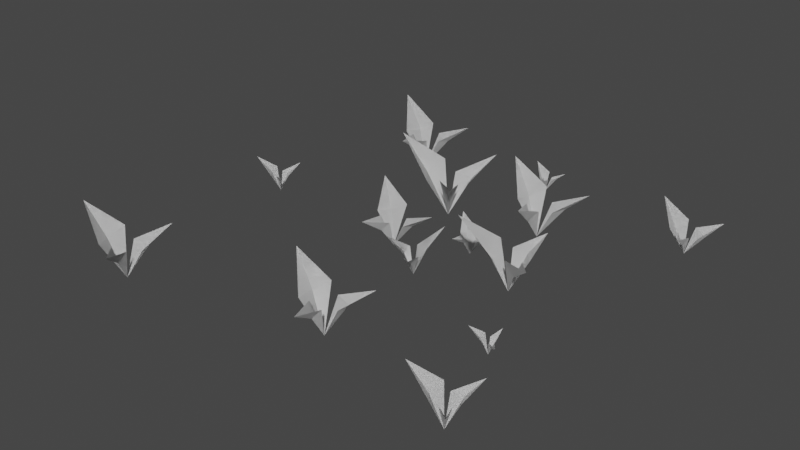 # Source: grasspatch.blend  (saved by Blender 3.4.6; exported with 4.5.12 LTS)
import bpy
from mathutils import Matrix  # noqa: F401  (used for matrix-valued properties, if any)

bpy.ops.wm.read_factory_settings(use_empty=True)
scene = bpy.context.scene
scene.name = 'Scene'

# ---- collections
col_collection = bpy.data.collections.new('Collection'); scene.collection.children.link(col_collection)

# ---- world
world_world = bpy.data.worlds.new('World'); scene.world = world_world
world_world.use_nodes = True; world_world.node_tree.nodes.clear()
_N = world_world.node_tree.nodes; _L = world_world.node_tree.links
n0 = _N.new('ShaderNodeOutputWorld'); n0.name = 'World Output'; n0.location = (300, 300)
n1 = _N.new('ShaderNodeBackground'); n1.name = 'Background'; n1.location = (10, 300)
n1.inputs[0].default_value = (0.05088, 0.05088, 0.05088, 1.0)
_L.new(n1.outputs[0], n0.inputs[0])
n0.is_active_output = True
world_world.color = (0.05088, 0.05088, 0.05088)
world_world.use_sun_shadow = False
world_world.sun_shadow_jitter_overblur = 0.0

# ---- meshes
me_plane_001 = bpy.data.meshes.new('Plane.001')
me_plane_001.from_pydata([(0.0, 0.0, 0.0), (-0.0632, -0.03671, 0.1827), (-0.2343, -0.01677, 0.2332), (-0.05625, 0.03041, 0.1967), (0.06542, -0.02105, 0.1725), (0.1089, -0.1983, 0.2235), (-0.02008, -0.08677, 0.1645), (-0.04507, 0.09959, 0.1823), (0.1174, 0.2076, 0.3403), (0.1075, 0.01217, 0.2335), (0.05934, -0.1002, 0.1482), (0.05865, 0.07061, 0.1771), (-0.094, 0.001576, 0.1315), (-0.3939, 0.2534, 0.0), (-0.3598, 0.1629, 0.2287), (-0.4424, -0.04838, 0.2924), (-0.4611, 0.1863, 0.2496), (-0.3355, 0.3306, 0.2081), (-0.1082, 0.3477, 0.2843), (-0.2862, 0.22, 0.1968), (-0.533, 0.2306, 0.2497), (-0.6361, 0.4382, 0.4339), (-0.3854, 0.3949, 0.2852), (-0.2642, 0.3108, 0.1754), (-0.4953, 0.3425, 0.233), (-0.4122, 0.1326, 0.1622), (0.1252, 0.5034, 0.0), (0.1585, 0.4351, 0.1481), (0.09412, 0.3242, 0.185), (0.08762, 0.4594, 0.1608), (0.1479, 0.5495, 0.1494), (0.2923, 0.5653, 0.1878), (0.1924, 0.4817, 0.1223), (0.04764, 0.4873, 0.1554), (-0.02106, 0.6093, 0.2638), (0.134, 0.5859, 0.164), (0.22, 0.5446, 0.1276), (0.06484, 0.5521, 0.1387), (0.1138, 0.4386, 0.1125), (-0.3921, 0.9148, 0.0), (-0.2631, 0.8668, 0.3191), (-0.1292, 0.5865, 0.4056), (-0.3725, 0.772, 0.3507), (-0.4324, 1.054, 0.3088), (-0.2347, 1.326, 0.4195), (-0.2684, 0.9943, 0.2726), (-0.4766, 0.7441, 0.3309), (-0.7987, 0.8507, 0.6079), (-0.521, 1.032, 0.4045), (-0.3126, 1.113, 0.273), (-0.5852, 0.8933, 0.3178), (-0.2929, 0.7774, 0.2463), (0.6584, 0.2327, 0.0), (0.7737, 0.2119, 0.2816), (0.9492, -0.007331, 0.3589), (0.7019, 0.11, 0.3109), (0.6022, 0.3498, 0.2793), (0.734, 0.5842, 0.3424), (0.7639, 0.3165, 0.2333), (0.6047, 0.09868, 0.2963), (0.3113, 0.09916, 0.5337), (0.5214, 0.3169, 0.3418), (0.6831, 0.4163, 0.2302), (0.5058, 0.1842, 0.2745), (0.7646, 0.1288, 0.1946), (0.3546, 1.047, 0.0), (0.4246, 0.9432, 0.2735), (0.4084, 0.6885, 0.3698), (0.3156, 0.9394, 0.3069), (0.3981, 1.167, 0.2562), (0.6623, 1.259, 0.3598), (0.4728, 1.052, 0.2359), (0.2131, 0.9758, 0.2986), (0.0244, 1.202, 0.5215), (0.3154, 1.21, 0.35), (0.5108, 1.167, 0.2307), (0.2175, 1.122, 0.2708), (0.3685, 0.89, 0.1929), (-1.129, 1.559, 0.0), (-1.052, 1.469, 0.2727), (-1.085, 1.187, 0.3498), (-1.184, 1.449, 0.307), (-1.093, 1.693, 0.2608), (-0.8442, 1.778, 0.3477), (-1.008, 1.565, 0.2441), (-1.279, 1.477, 0.2944), (-1.463, 1.712, 0.5203), (-1.168, 1.702, 0.3306), (-0.9805, 1.668, 0.2249), (-1.256, 1.634, 0.274), (-1.113, 1.414, 0.1994), (-1.528, -1.336, 0.0), (-1.426, -1.385, 0.2647), (-1.316, -1.632, 0.3495), (-1.512, -1.447, 0.2933), (-1.546, -1.23, 0.2622), (-1.39, -0.9996, 0.3494), (-1.412, -1.264, 0.2305), (-1.612, -1.476, 0.2923), (-1.886, -1.372, 0.5131), (-1.645, -1.221, 0.3367), (-1.464, -1.165, 0.2194), (-1.686, -1.35, 0.2677), (-1.439, -1.459, 0.1994), (1.322, -1.349, 0.07237), (1.393, -1.371, 0.2699), (1.478, -1.544, 0.3344), (1.333, -1.415, 0.2747), (1.294, -1.259, 0.2712), (1.427, -1.102, 0.3337), (1.394, -1.291, 0.2434), (1.274, -1.428, 0.283), (1.059, -1.373, 0.444), (1.237, -1.247, 0.3135), (1.365, -1.221, 0.2482), (1.208, -1.349, 0.2708), (1.382, -1.418, 0.2167), (0.06608, -0.9943, 0.0), (0.135, -1.082, 0.2634), (0.1508, -1.34, 0.3385), (0.04235, -1.095, 0.3033), (0.08809, -0.8771, 0.262), (0.3198, -0.7668, 0.3325), (0.188, -0.9908, 0.2341), (-0.05993, -1.09, 0.2837), (-0.2647, -0.8857, 0.5033), (0.009174, -0.8514, 0.33), (0.1848, -0.882, 0.2259), (-0.07659, -0.9446, 0.2664), (0.09121, -1.129, 0.2016), (1.34, 1.513, 0.0), (1.395, 1.445, 0.1767), (1.396, 1.249, 0.2361), (1.31, 1.432, 0.2031), (1.367, 1.604, 0.1884), (1.543, 1.694, 0.2429), (1.435, 1.522, 0.1566), (1.236, 1.45, 0.2004), (1.093, 1.605, 0.3632), (1.296, 1.623, 0.2265), (1.456, 1.592, 0.1455), (1.221, 1.557, 0.1784), (1.366, 1.415, 0.1151), (0.02835, 1.656, 0.06561), (0.07073, 1.625, 0.1812), (0.07229, 1.517, 0.2126), (0.02758, 1.619, 0.1946), (0.0521, 1.709, 0.1734), (0.1464, 1.756, 0.2109), (0.07662, 1.658, 0.165), (-0.01413, 1.629, 0.1818), (-0.09228, 1.706, 0.2766), (0.01916, 1.719, 0.2065), (0.09517, 1.705, 0.1654), (-0.03708, 1.683, 0.1825), (0.05284, 1.588, 0.1536), (-1.731, 0.3915, 0.0), (-1.678, 0.366, 0.1434), (-1.575, 0.2581, 0.1984), (-1.706, 0.3244, 0.149), (-1.768, 0.4563, 0.1385), (-1.69, 0.5919, 0.1888), (-1.684, 0.4376, 0.1227), (-1.755, 0.3078, 0.1559), (-1.913, 0.317, 0.2733), (-1.804, 0.4336, 0.1769), (-1.73, 0.4812, 0.1258), (-1.81, 0.3725, 0.151), (-1.668, 0.338, 0.1046), (1.012, -0.4941, 0.0), (1.057, -0.4975, 0.107), (1.117, -0.5759, 0.1253), (1.036, -0.5325, 0.1206), (0.9893, -0.4461, 0.1025), (1.017, -0.3482, 0.1286), (1.037, -0.4684, 0.07518), (1.01, -0.5527, 0.1091), (0.8899, -0.5479, 0.1948), (0.9611, -0.4628, 0.13), (1.026, -0.4188, 0.09559), (0.9562, -0.5101, 0.114), (1.051, -0.5246, 0.07405)], [], [(12, 1, 2), (3, 12, 2), (10, 5, 4), (6, 5, 10), (11, 8, 7), (9, 8, 11), (12, 0, 1), (3, 0, 12), (10, 4, 0), (6, 10, 0), (11, 7, 0), (9, 11, 0), (25, 14, 15), (16, 25, 15), (23, 17, 18), (19, 23, 18), (24, 20, 21), (22, 24, 21), (25, 13, 14), (16, 13, 25), (23, 13, 17), (19, 13, 23), (24, 13, 20), (22, 13, 24), (38, 28, 27), (29, 28, 38), (36, 30, 31), (32, 36, 31), (37, 33, 34), (35, 37, 34), (38, 27, 26), (29, 38, 26), (36, 26, 30), (32, 26, 36), (37, 26, 33), (35, 26, 37), (51, 41, 40), (42, 41, 51), (49, 43, 44), (45, 49, 44), (50, 46, 47), (48, 50, 47), (51, 40, 39), (42, 51, 39), (49, 39, 43), (45, 39, 49), (50, 39, 46), (48, 39, 50), (64, 53, 54), (55, 64, 54), (62, 56, 57), (58, 62, 57), (63, 60, 59), (61, 60, 63), (64, 52, 53), (55, 52, 64), (62, 52, 56), (58, 52, 62), (63, 59, 52), (61, 63, 52), (77, 67, 66), (68, 67, 77), (75, 69, 70), (71, 75, 70), (76, 72, 73), (74, 76, 73), (77, 66, 65), (68, 77, 65), (75, 65, 69), (71, 65, 75), (76, 65, 72), (74, 65, 76), (90, 79, 80), (81, 90, 80), (88, 82, 83), (84, 88, 83), (89, 85, 86), (87, 89, 86), (90, 78, 79), (81, 78, 90), (88, 78, 82), (84, 78, 88), (89, 78, 85), (87, 78, 89), (103, 92, 93), (94, 103, 93), (101, 95, 96), (97, 101, 96), (102, 98, 99), (100, 102, 99), (103, 91, 92), (94, 91, 103), (101, 91, 95), (97, 91, 101), (102, 91, 98), (100, 91, 102), (116, 105, 106), (107, 116, 106), (114, 108, 109), (110, 114, 109), (115, 112, 111), (113, 112, 115), (116, 104, 105), (107, 104, 116), (114, 104, 108), (110, 104, 114), (115, 111, 104), (113, 115, 104), (129, 118, 119), (120, 129, 119), (127, 121, 122), (123, 127, 122), (128, 124, 125), (126, 128, 125), (129, 117, 118), (120, 117, 129), (127, 117, 121), (123, 117, 127), (128, 117, 124), (126, 117, 128), (142, 131, 132), (133, 142, 132), (140, 134, 135), (136, 140, 135), (141, 137, 138), (139, 141, 138), (142, 130, 131), (133, 130, 142), (140, 130, 134), (136, 130, 140), (141, 130, 137), (139, 130, 141), (155, 145, 144), (146, 145, 155), (153, 147, 148), (149, 153, 148), (154, 150, 151), (152, 154, 151), (155, 144, 143), (146, 155, 143), (153, 143, 147), (149, 143, 153), (154, 143, 150), (152, 143, 154), (168, 158, 157), (159, 158, 168), (166, 160, 161), (162, 166, 161), (167, 163, 164), (165, 167, 164), (168, 157, 156), (159, 168, 156), (166, 156, 160), (162, 156, 166), (167, 156, 163), (165, 156, 167), (181, 170, 171), (172, 181, 171), (179, 173, 174), (175, 179, 174), (180, 177, 176), (178, 177, 180), (181, 169, 170), (172, 169, 181), (179, 169, 173), (175, 169, 179), (180, 176, 169), (178, 180, 169)])
_uv = me_plane_001.uv_layers.new(name='UVMap')
_uv.uv.foreach_set('vector', [0.0, 0.0, 0.0, 0.0, 0.0, 0.0, 0.0, 0.0, 0.0, 0.0, 0.0, 0.0, 0.0, 0.0, 0.0, 0.0, 0.0, 0.0, 0.0, 0.0, 0.0, 0.0, 0.0, 0.0, 0.0, 0.0, 0.0, 0.0, 0.0, 0.0, 0.0, 0.0, 0.0, 0.0, 0.0, 0.0, 0.0, 0.0, 0.0, 0.0, 0.0, 0.0, 0.0, 0.0, 0.0, 0.0, 0.0, 0.0, 0.0, 0.0, 0.0, 0.0, 0.0, 0.0, 0.0, 0.0, 0.0, 0.0, 0.0, 0.0, 0.0, 0.0, 0.0, 0.0, 0.0, 0.0, 0.0, 0.0, 0.0, 0.0, 0.0, 0.0, 0.0, 0.0, 0.0, 0.0, 0.0, 0.0, 0.0, 0.0, 0.0, 0.0, 0.0, 0.0, 0.0, 0.0, 0.0, 0.0, 0.0, 0.0, 0.0, 0.0, 0.0, 0.0, 0.0, 0.0, 0.0, 0.0, 0.0, 0.0, 0.0, 0.0, 0.0, 0.0, 0.0, 0.0, 0.0, 0.0, 0.0, 0.0, 0.0, 0.0, 0.0, 0.0, 0.0, 0.0, 0.0, 0.0, 0.0, 0.0, 0.0, 0.0, 0.0, 0.0, 0.0, 0.0, 0.0, 0.0, 0.0, 0.0, 0.0, 0.0, 0.0, 0.0, 0.0, 0.0, 0.0, 0.0, 0.0, 0.0, 0.0, 0.0, 0.0, 0.0, 0.0, 0.0, 0.0, 0.0, 0.0, 0.0, 0.0, 0.0, 0.0, 0.0, 0.0, 0.0, 0.0, 0.0, 0.0, 0.0, 0.0, 0.0, 0.0, 0.0, 0.0, 0.0, 0.0, 0.0, 0.0, 0.0, 0.0, 0.0, 0.0, 0.0, 0.0, 0.0, 0.0, 0.0, 0.0, 0.0, 0.0, 0.0, 0.0, 0.0, 0.0, 0.0, 0.0, 0.0, 0.0, 0.0, 0.0, 0.0, 0.0, 0.0, 0.0, 0.0, 0.0, 0.0, 0.0, 0.0, 0.0, 0.0, 0.0, 0.0, 0.0, 0.0, 0.0, 0.0, 0.0, 0.0, 0.0, 0.0, 0.0, 0.0, 0.0, 0.0, 0.0, 0.0, 0.0, 0.0, 0.0, 0.0, 0.0, 0.0, 0.0, 0.0, 0.0, 0.0, 0.0, 0.0, 0.0, 0.0, 0.0, 0.0, 0.0, 0.0, 0.0, 0.0, 0.0, 0.0, 0.0, 0.0, 0.0, 0.0, 0.0, 0.0, 0.0, 0.0, 0.0, 0.0, 0.0, 0.0, 0.0, 0.0, 0.0, 0.0, 0.0, 0.0, 0.0, 0.0, 0.0, 0.0, 0.0, 0.0, 0.0, 0.0, 0.0, 0.0, 0.0, 0.0, 0.0, 0.0, 0.0, 0.0, 0.0, 0.0, 0.0, 0.0, 0.0, 0.0, 0.0, 0.0, 0.0, 0.0, 0.0, 0.0, 0.0, 0.0, 0.0, 0.0, 0.0, 0.0, 0.0, 0.0, 0.0, 0.0, 0.0, 0.0, 0.0, 0.0, 0.0, 0.0, 0.0, 0.0, 0.0, 0.0, 0.0, 0.0, 0.0, 0.0, 0.0, 0.0, 0.0, 0.0, 0.0, 0.0, 0.0, 0.0, 0.0, 0.0, 0.0, 0.0, 0.0, 0.0, 0.0, 0.0, 0.0, 0.0, 0.0, 0.0, 0.0, 0.0, 0.0, 0.0, 0.0, 0.0, 0.0, 0.0, 0.0, 0.0, 0.0, 0.0, 0.0, 0.0, 0.0, 0.0, 0.0, 0.0, 0.0, 0.0, 0.0, 0.0, 0.0, 0.0, 0.0, 0.0, 0.0, 0.0, 0.0, 0.0, 0.0, 0.0, 0.0, 0.0, 0.0, 0.0, 0.0, 0.0, 0.0, 0.0, 0.0, 0.0, 0.0, 0.0, 0.0, 0.0, 0.0, 0.0, 0.0, 0.0, 0.0, 0.0, 0.0, 0.0, 0.0, 0.0, 0.0, 0.0, 0.0, 0.0, 0.0, 0.0, 0.0, 0.0, 0.0, 0.0, 0.0, 0.0, 0.0, 0.0, 0.0, 0.0, 0.0, 0.0, 0.0, 0.0, 0.0, 0.0, 0.0, 0.0, 0.0, 0.0, 0.0, 0.0, 0.0, 0.0, 0.0, 0.0, 0.0, 0.0, 0.0, 0.0, 0.0, 0.0, 0.0, 0.0, 0.0, 0.0, 0.0, 0.0, 0.0, 0.0, 0.0, 0.0, 0.0, 0.0, 0.0, 0.0, 0.0, 0.0, 0.0, 0.0, 0.0, 0.0, 0.0, 0.0, 0.0, 0.0, 0.0, 0.0, 0.0, 0.0, 0.0, 0.0, 0.0, 0.0, 0.0, 0.0, 0.0, 0.0, 0.0, 0.0, 0.0, 0.0, 0.0, 0.0, 0.0, 0.0, 0.0, 0.0, 0.0, 0.0, 0.0, 0.0, 0.0, 0.0, 0.0, 0.0, 0.0, 0.0, 0.0, 0.0, 0.0, 0.0, 0.0, 0.0, 0.0, 0.0, 0.0, 0.0, 0.0, 0.0, 0.0, 0.0, 0.0, 0.0, 0.0, 0.0, 0.0, 0.0, 0.0, 0.0, 0.0, 0.0, 0.0, 0.0, 0.0, 0.0, 0.0, 0.0, 0.0, 0.0, 0.0, 0.0, 0.0, 0.0, 0.0, 0.0, 0.0, 0.0, 0.0, 0.0, 0.0, 0.0, 0.0, 0.0, 0.0, 0.0, 0.0, 0.0, 0.0, 0.0, 0.0, 0.0, 0.0, 0.0, 0.0, 0.0, 0.0, 0.0, 0.0, 0.0, 0.0, 0.0, 0.0, 0.0, 0.0, 0.0, 0.0, 0.0, 0.0, 0.0, 0.0, 0.0, 0.0, 0.0, 0.0, 0.0, 0.0, 0.0, 0.0, 0.0, 0.0, 0.0, 0.0, 0.0, 0.0, 0.0, 0.0, 0.0, 0.0, 0.0, 0.0, 0.0, 0.0, 0.0, 0.0, 0.0, 0.0, 0.0, 0.0, 0.0, 0.0, 0.0, 0.0, 0.0, 0.0, 0.0, 0.0, 0.0, 0.0, 0.0, 0.0, 0.0, 0.0, 0.0, 0.0, 0.0, 0.0, 0.0, 0.0, 0.0, 0.0, 0.0, 0.0, 0.0, 0.0, 0.0, 0.0, 0.0, 0.0, 0.0, 0.0, 0.0, 0.0, 0.0, 0.0, 0.0, 0.0, 0.0, 0.0, 0.0, 0.0, 0.0, 0.0, 0.0, 0.0, 0.0, 0.0, 0.0, 0.0, 0.0, 0.0, 0.0, 0.0, 0.0, 0.0, 0.0, 0.0, 0.0, 0.0, 0.0, 0.0, 0.0, 0.0, 0.0, 0.0, 0.0, 0.0, 0.0, 0.0, 0.0, 0.0, 0.0, 0.0, 0.0, 0.0, 0.0, 0.0, 0.0, 0.0, 0.0, 0.0, 0.0, 0.0, 0.0, 0.0, 0.0, 0.0, 0.0, 0.0, 0.0, 0.0, 0.0, 0.0, 0.0, 0.0, 0.0, 0.0, 0.0, 0.0, 0.0, 0.0, 0.0, 0.0, 0.0, 0.0, 0.0, 0.0, 0.0, 0.0, 0.0, 0.0, 0.0, 0.0, 0.0, 0.0, 0.0, 0.0, 0.0, 0.0, 0.0, 0.0, 0.0, 0.0, 0.0, 0.0, 0.0, 0.0, 0.0, 0.0, 0.0, 0.0, 0.0, 0.0, 0.0, 0.0, 0.0, 0.0, 0.0, 0.0, 0.0, 0.0, 0.0, 0.0, 0.0, 0.0, 0.0, 0.0, 0.0, 0.0, 0.0, 0.0, 0.0, 0.0, 0.0, 0.0, 0.0, 0.0, 0.0, 0.0, 0.0, 0.0, 0.0, 0.0, 0.0, 0.0, 0.0, 0.0, 0.0, 0.0, 0.0, 0.0, 0.0, 0.0, 0.0, 0.0, 0.0, 0.0, 0.0, 0.0, 0.0, 0.0, 0.0, 0.0, 0.0, 0.0, 0.0, 0.0, 0.0, 0.0, 0.0, 0.0, 0.0, 0.0, 0.0, 0.0, 0.0, 0.0, 0.0, 0.0, 0.0, 0.0, 0.0, 0.0, 0.0, 0.0, 0.0, 0.0, 0.0, 0.0, 0.0, 0.0, 0.0, 0.0, 0.0, 0.0, 0.0, 0.0, 0.0, 0.0, 0.0, 0.0, 0.0, 0.0, 0.0, 0.0, 0.0, 0.0, 0.0, 0.0, 0.0, 0.0, 0.0, 0.0, 0.0, 0.0, 0.0, 0.0, 0.0, 0.0, 0.0, 0.0, 0.0, 0.0, 0.0, 0.0, 0.0, 0.0, 0.0, 0.0, 0.0, 0.0, 0.0, 0.0, 0.0, 0.0, 0.0, 0.0, 0.0, 0.0, 0.0, 0.0, 0.0, 0.0, 0.0, 0.0, 0.0, 0.0, 0.0, 0.0, 0.0, 0.0, 0.0, 0.0, 0.0, 0.0, 0.0, 0.0, 0.0, 0.0, 0.0, 0.0, 0.0, 0.0, 0.0, 0.0, 0.0, 0.0, 0.0, 0.0, 0.0, 0.0, 0.0, 0.0, 0.0, 0.0, 0.0, 0.0, 0.0, 0.0, 0.0, 0.0, 0.0, 0.0, 0.0, 0.0, 0.0, 0.0, 0.0, 0.0, 0.0, 0.0, 0.0, 0.0, 0.0, 0.0, 0.0, 0.0, 0.0, 0.0, 0.0, 0.0, 0.0, 0.0, 0.0, 0.0, 0.0, 0.0, 0.0, 0.0, 0.0, 0.0, 0.0, 0.0, 0.0, 0.0, 0.0, 0.0, 0.0, 0.0, 0.0, 0.0, 0.0, 0.0, 0.0, 0.0, 0.0, 0.0, 0.0, 0.0, 0.0, 0.0, 0.0, 0.0, 0.0, 0.0, 0.0, 0.0, 0.0, 0.0, 0.0, 0.0, 0.0, 0.0, 0.0, 0.0, 0.0, 0.0, 0.0, 0.0, 0.0, 0.0, 0.0, 0.0, 0.0, 0.0, 0.0, 0.0, 0.0, 0.0, 0.0, 0.0, 0.0, 0.0, 0.0, 0.0, 0.0, 0.0, 0.0, 0.0, 0.0, 0.0, 0.0, 0.0, 0.0, 0.0, 0.0, 0.0, 0.0, 0.0, 0.0, 0.0, 0.0, 0.0, 0.0, 0.0, 0.0, 0.0, 0.0, 0.0, 0.0, 0.0, 0.0, 0.0, 0.0, 0.0, 0.0, 0.0, 0.0, 0.0, 0.0, 0.0, 0.0, 0.0, 0.0, 0.0, 0.0])
me_plane_001.update()
me_plane_002 = bpy.data.meshes.new('Plane.002')
me_plane_002.from_pydata([(0.0, 0.0, 0.0), (-0.0632, -0.03671, 0.1827), (-0.2343, -0.01677, 0.2332), (-0.05625, 0.03041, 0.1967), (0.06542, -0.02105, 0.1725), (0.1089, -0.1983, 0.2235), (-0.02008, -0.08677, 0.1645), (-0.04507, 0.09959, 0.1823), (0.1174, 0.2076, 0.3403), (0.1075, 0.01217, 0.2335), (0.05934, -0.1002, 0.1482), (0.05865, 0.07061, 0.1771), (-0.094, 0.001576, 0.1315), (-0.3939, 0.2534, 0.0), (-0.3598, 0.1629, 0.2287), (-0.4424, -0.04838, 0.2924), (-0.4611, 0.1863, 0.2496), (-0.3355, 0.3306, 0.2081), (-0.1082, 0.3477, 0.2843), (-0.2862, 0.22, 0.1968), (-0.533, 0.2306, 0.2497), (-0.6361, 0.4382, 0.4339), (-0.3854, 0.3949, 0.2852), (-0.2642, 0.3108, 0.1754), (-0.4953, 0.3425, 0.233), (-0.4122, 0.1326, 0.1622), (0.1252, 0.5034, 0.0), (0.1585, 0.4351, 0.1481), (0.09412, 0.3242, 0.185), (0.08762, 0.4594, 0.1608), (0.1479, 0.5495, 0.1494), (0.2923, 0.5653, 0.1878), (0.1924, 0.4817, 0.1223), (0.04764, 0.4873, 0.1554), (-0.02106, 0.6093, 0.2638), (0.134, 0.5859, 0.164), (0.22, 0.5446, 0.1276), (0.06484, 0.5521, 0.1387), (0.1138, 0.4386, 0.1125), (-0.3921, 0.9148, 0.0), (-0.2631, 0.8668, 0.3191), (-0.1292, 0.5865, 0.4056), (-0.3725, 0.772, 0.3507), (-0.4324, 1.054, 0.3088), (-0.2347, 1.326, 0.4195), (-0.2684, 0.9943, 0.2726), (-0.4766, 0.7441, 0.3309), (-0.7987, 0.8507, 0.6079), (-0.521, 1.032, 0.4045), (-0.3126, 1.113, 0.273), (-0.5852, 0.8933, 0.3178), (-0.2929, 0.7774, 0.2463), (0.6584, 0.2327, 0.0), (0.7737, 0.2119, 0.2816), (0.9492, -0.007331, 0.3589), (0.7019, 0.11, 0.3109), (0.6022, 0.3498, 0.2793), (0.734, 0.5842, 0.3424), (0.7639, 0.3165, 0.2333), (0.6047, 0.09868, 0.2963), (0.3113, 0.09916, 0.5337), (0.5214, 0.3169, 0.3418), (0.6831, 0.4163, 0.2302), (0.5058, 0.1842, 0.2745), (0.7646, 0.1288, 0.1946), (0.3546, 1.047, 0.0), (0.4246, 0.9432, 0.2735), (0.4084, 0.6885, 0.3698), (0.3156, 0.9394, 0.3069), (0.3981, 1.167, 0.2562), (0.6623, 1.259, 0.3598), (0.4728, 1.052, 0.2359), (0.2131, 0.9758, 0.2986), (0.0244, 1.202, 0.5215), (0.3154, 1.21, 0.35), (0.5108, 1.167, 0.2307), (0.2175, 1.122, 0.2708), (0.3685, 0.89, 0.1929), (-1.129, 1.559, 0.0), (-1.052, 1.469, 0.2727), (-1.085, 1.187, 0.3498), (-1.184, 1.449, 0.307), (-1.093, 1.693, 0.2608), (-0.8442, 1.778, 0.3477), (-1.008, 1.565, 0.2441), (-1.279, 1.477, 0.2944), (-1.463, 1.712, 0.5203), (-1.168, 1.702, 0.3306), (-0.9805, 1.668, 0.2249), (-1.256, 1.634, 0.274), (-1.113, 1.414, 0.1994), (-1.528, -1.336, 0.0), (-1.426, -1.385, 0.2647), (-1.316, -1.632, 0.3495), (-1.512, -1.447, 0.2933), (-1.546, -1.23, 0.2622), (-1.39, -0.9996, 0.3494), (-1.412, -1.264, 0.2305), (-1.612, -1.476, 0.2923), (-1.886, -1.372, 0.5131), (-1.645, -1.221, 0.3367), (-1.464, -1.165, 0.2194), (-1.686, -1.35, 0.2677), (-1.439, -1.459, 0.1994), (1.322, -1.349, 0.07237), (1.393, -1.371, 0.2699), (1.478, -1.544, 0.3344), (1.333, -1.415, 0.2747), (1.294, -1.259, 0.2712), (1.427, -1.102, 0.3337), (1.394, -1.291, 0.2434), (1.274, -1.428, 0.283), (1.059, -1.373, 0.444), (1.237, -1.247, 0.3135), (1.365, -1.221, 0.2482), (1.208, -1.349, 0.2708), (1.382, -1.418, 0.2167), (0.06608, -0.9943, 0.0), (0.135, -1.082, 0.2634), (0.1508, -1.34, 0.3385), (0.04235, -1.095, 0.3033), (0.08809, -0.8771, 0.262), (0.3198, -0.7668, 0.3325), (0.188, -0.9908, 0.2341), (-0.05993, -1.09, 0.2837), (-0.2647, -0.8857, 0.5033), (0.009174, -0.8514, 0.33), (0.1848, -0.882, 0.2259), (-0.07659, -0.9446, 0.2664), (0.09121, -1.129, 0.2016), (1.34, 1.513, 0.0), (1.395, 1.445, 0.1767), (1.396, 1.249, 0.2361), (1.31, 1.432, 0.2031), (1.367, 1.604, 0.1884), (1.543, 1.694, 0.2429), (1.435, 1.522, 0.1566), (1.236, 1.45, 0.2004), (1.093, 1.605, 0.3632), (1.296, 1.623, 0.2265), (1.456, 1.592, 0.1455), (1.221, 1.557, 0.1784), (1.366, 1.415, 0.1151), (0.02835, 1.656, 0.06561), (0.07073, 1.625, 0.1812), (0.07229, 1.517, 0.2126), (0.02758, 1.619, 0.1946), (0.0521, 1.709, 0.1734), (0.1464, 1.756, 0.2109), (0.07662, 1.658, 0.165), (-0.01413, 1.629, 0.1818), (-0.09228, 1.706, 0.2766), (0.01916, 1.719, 0.2065), (0.09517, 1.705, 0.1654), (-0.03708, 1.683, 0.1825), (0.05284, 1.588, 0.1536), (-1.731, 0.3915, 0.0), (-1.678, 0.366, 0.1434), (-1.575, 0.2581, 0.1984), (-1.706, 0.3244, 0.149), (-1.768, 0.4563, 0.1385), (-1.69, 0.5919, 0.1888), (-1.684, 0.4376, 0.1227), (-1.755, 0.3078, 0.1559), (-1.913, 0.317, 0.2733), (-1.804, 0.4336, 0.1769), (-1.73, 0.4812, 0.1258), (-1.81, 0.3725, 0.151), (-1.668, 0.338, 0.1046), (1.012, -0.4941, 0.0), (1.057, -0.4975, 0.107), (1.117, -0.5759, 0.1253), (1.036, -0.5325, 0.1206), (0.9893, -0.4461, 0.1025), (1.017, -0.3482, 0.1286), (1.037, -0.4684, 0.07518), (1.01, -0.5527, 0.1091), (0.8899, -0.5479, 0.1948), (0.9611, -0.4628, 0.13), (1.026, -0.4188, 0.09559), (0.9562, -0.5101, 0.114), (1.051, -0.5246, 0.07405)], [], [(12, 2, 1), (3, 2, 12), (10, 4, 5), (6, 10, 5), (11, 7, 8), (9, 11, 8), (12, 1, 0), (3, 12, 0), (10, 0, 4), (6, 0, 10), (11, 0, 7), (9, 0, 11), (25, 15, 14), (16, 15, 25), (23, 18, 17), (19, 18, 23), (24, 21, 20), (22, 21, 24), (25, 14, 13), (16, 25, 13), (23, 17, 13), (19, 23, 13), (24, 20, 13), (22, 24, 13), (38, 27, 28), (29, 38, 28), (36, 31, 30), (32, 31, 36), (37, 34, 33), (35, 34, 37), (38, 26, 27), (29, 26, 38), (36, 30, 26), (32, 36, 26), (37, 33, 26), (35, 37, 26), (51, 40, 41), (42, 51, 41), (49, 44, 43), (45, 44, 49), (50, 47, 46), (48, 47, 50), (51, 39, 40), (42, 39, 51), (49, 43, 39), (45, 49, 39), (50, 46, 39), (48, 50, 39), (64, 54, 53), (55, 54, 64), (62, 57, 56), (58, 57, 62), (63, 59, 60), (61, 63, 60), (64, 53, 52), (55, 64, 52), (62, 56, 52), (58, 62, 52), (63, 52, 59), (61, 52, 63), (77, 66, 67), (68, 77, 67), (75, 70, 69), (71, 70, 75), (76, 73, 72), (74, 73, 76), (77, 65, 66), (68, 65, 77), (75, 69, 65), (71, 75, 65), (76, 72, 65), (74, 76, 65), (90, 80, 79), (81, 80, 90), (88, 83, 82), (84, 83, 88), (89, 86, 85), (87, 86, 89), (90, 79, 78), (81, 90, 78), (88, 82, 78), (84, 88, 78), (89, 85, 78), (87, 89, 78), (103, 93, 92), (94, 93, 103), (101, 96, 95), (97, 96, 101), (102, 99, 98), (100, 99, 102), (103, 92, 91), (94, 103, 91), (101, 95, 91), (97, 101, 91), (102, 98, 91), (100, 102, 91), (116, 106, 105), (107, 106, 116), (114, 109, 108), (110, 109, 114), (115, 111, 112), (113, 115, 112), (116, 105, 104), (107, 116, 104), (114, 108, 104), (110, 114, 104), (115, 104, 111), (113, 104, 115), (129, 119, 118), (120, 119, 129), (127, 122, 121), (123, 122, 127), (128, 125, 124), (126, 125, 128), (129, 118, 117), (120, 129, 117), (127, 121, 117), (123, 127, 117), (128, 124, 117), (126, 128, 117), (142, 132, 131), (133, 132, 142), (140, 135, 134), (136, 135, 140), (141, 138, 137), (139, 138, 141), (142, 131, 130), (133, 142, 130), (140, 134, 130), (136, 140, 130), (141, 137, 130), (139, 141, 130), (155, 144, 145), (146, 155, 145), (153, 148, 147), (149, 148, 153), (154, 151, 150), (152, 151, 154), (155, 143, 144), (146, 143, 155), (153, 147, 143), (149, 153, 143), (154, 150, 143), (152, 154, 143), (168, 157, 158), (159, 168, 158), (166, 161, 160), (162, 161, 166), (167, 164, 163), (165, 164, 167), (168, 156, 157), (159, 156, 168), (166, 160, 156), (162, 166, 156), (167, 163, 156), (165, 167, 156), (181, 171, 170), (172, 171, 181), (179, 174, 173), (175, 174, 179), (180, 176, 177), (178, 180, 177), (181, 170, 169), (172, 181, 169), (179, 173, 169), (175, 179, 169), (180, 169, 176), (178, 169, 180)])
_uv = me_plane_002.uv_layers.new(name='UVMap')
_uv.uv.foreach_set('vector', [0.0, 0.0, 0.0, 0.0, 0.0, 0.0, 0.0, 0.0, 0.0, 0.0, 0.0, 0.0, 0.0, 0.0, 0.0, 0.0, 0.0, 0.0, 0.0, 0.0, 0.0, 0.0, 0.0, 0.0, 0.0, 0.0, 0.0, 0.0, 0.0, 0.0, 0.0, 0.0, 0.0, 0.0, 0.0, 0.0, 0.0, 0.0, 0.0, 0.0, 0.0, 0.0, 0.0, 0.0, 0.0, 0.0, 0.0, 0.0, 0.0, 0.0, 0.0, 0.0, 0.0, 0.0, 0.0, 0.0, 0.0, 0.0, 0.0, 0.0, 0.0, 0.0, 0.0, 0.0, 0.0, 0.0, 0.0, 0.0, 0.0, 0.0, 0.0, 0.0, 0.0, 0.0, 0.0, 0.0, 0.0, 0.0, 0.0, 0.0, 0.0, 0.0, 0.0, 0.0, 0.0, 0.0, 0.0, 0.0, 0.0, 0.0, 0.0, 0.0, 0.0, 0.0, 0.0, 0.0, 0.0, 0.0, 0.0, 0.0, 0.0, 0.0, 0.0, 0.0, 0.0, 0.0, 0.0, 0.0, 0.0, 0.0, 0.0, 0.0, 0.0, 0.0, 0.0, 0.0, 0.0, 0.0, 0.0, 0.0, 0.0, 0.0, 0.0, 0.0, 0.0, 0.0, 0.0, 0.0, 0.0, 0.0, 0.0, 0.0, 0.0, 0.0, 0.0, 0.0, 0.0, 0.0, 0.0, 0.0, 0.0, 0.0, 0.0, 0.0, 0.0, 0.0, 0.0, 0.0, 0.0, 0.0, 0.0, 0.0, 0.0, 0.0, 0.0, 0.0, 0.0, 0.0, 0.0, 0.0, 0.0, 0.0, 0.0, 0.0, 0.0, 0.0, 0.0, 0.0, 0.0, 0.0, 0.0, 0.0, 0.0, 0.0, 0.0, 0.0, 0.0, 0.0, 0.0, 0.0, 0.0, 0.0, 0.0, 0.0, 0.0, 0.0, 0.0, 0.0, 0.0, 0.0, 0.0, 0.0, 0.0, 0.0, 0.0, 0.0, 0.0, 0.0, 0.0, 0.0, 0.0, 0.0, 0.0, 0.0, 0.0, 0.0, 0.0, 0.0, 0.0, 0.0, 0.0, 0.0, 0.0, 0.0, 0.0, 0.0, 0.0, 0.0, 0.0, 0.0, 0.0, 0.0, 0.0, 0.0, 0.0, 0.0, 0.0, 0.0, 0.0, 0.0, 0.0, 0.0, 0.0, 0.0, 0.0, 0.0, 0.0, 0.0, 0.0, 0.0, 0.0, 0.0, 0.0, 0.0, 0.0, 0.0, 0.0, 0.0, 0.0, 0.0, 0.0, 0.0, 0.0, 0.0, 0.0, 0.0, 0.0, 0.0, 0.0, 0.0, 0.0, 0.0, 0.0, 0.0, 0.0, 0.0, 0.0, 0.0, 0.0, 0.0, 0.0, 0.0, 0.0, 0.0, 0.0, 0.0, 0.0, 0.0, 0.0, 0.0, 0.0, 0.0, 0.0, 0.0, 0.0, 0.0, 0.0, 0.0, 0.0, 0.0, 0.0, 0.0, 0.0, 0.0, 0.0, 0.0, 0.0, 0.0, 0.0, 0.0, 0.0, 0.0, 0.0, 0.0, 0.0, 0.0, 0.0, 0.0, 0.0, 0.0, 0.0, 0.0, 0.0, 0.0, 0.0, 0.0, 0.0, 0.0, 0.0, 0.0, 0.0, 0.0, 0.0, 0.0, 0.0, 0.0, 0.0, 0.0, 0.0, 0.0, 0.0, 0.0, 0.0, 0.0, 0.0, 0.0, 0.0, 0.0, 0.0, 0.0, 0.0, 0.0, 0.0, 0.0, 0.0, 0.0, 0.0, 0.0, 0.0, 0.0, 0.0, 0.0, 0.0, 0.0, 0.0, 0.0, 0.0, 0.0, 0.0, 0.0, 0.0, 0.0, 0.0, 0.0, 0.0, 0.0, 0.0, 0.0, 0.0, 0.0, 0.0, 0.0, 0.0, 0.0, 0.0, 0.0, 0.0, 0.0, 0.0, 0.0, 0.0, 0.0, 0.0, 0.0, 0.0, 0.0, 0.0, 0.0, 0.0, 0.0, 0.0, 0.0, 0.0, 0.0, 0.0, 0.0, 0.0, 0.0, 0.0, 0.0, 0.0, 0.0, 0.0, 0.0, 0.0, 0.0, 0.0, 0.0, 0.0, 0.0, 0.0, 0.0, 0.0, 0.0, 0.0, 0.0, 0.0, 0.0, 0.0, 0.0, 0.0, 0.0, 0.0, 0.0, 0.0, 0.0, 0.0, 0.0, 0.0, 0.0, 0.0, 0.0, 0.0, 0.0, 0.0, 0.0, 0.0, 0.0, 0.0, 0.0, 0.0, 0.0, 0.0, 0.0, 0.0, 0.0, 0.0, 0.0, 0.0, 0.0, 0.0, 0.0, 0.0, 0.0, 0.0, 0.0, 0.0, 0.0, 0.0, 0.0, 0.0, 0.0, 0.0, 0.0, 0.0, 0.0, 0.0, 0.0, 0.0, 0.0, 0.0, 0.0, 0.0, 0.0, 0.0, 0.0, 0.0, 0.0, 0.0, 0.0, 0.0, 0.0, 0.0, 0.0, 0.0, 0.0, 0.0, 0.0, 0.0, 0.0, 0.0, 0.0, 0.0, 0.0, 0.0, 0.0, 0.0, 0.0, 0.0, 0.0, 0.0, 0.0, 0.0, 0.0, 0.0, 0.0, 0.0, 0.0, 0.0, 0.0, 0.0, 0.0, 0.0, 0.0, 0.0, 0.0, 0.0, 0.0, 0.0, 0.0, 0.0, 0.0, 0.0, 0.0, 0.0, 0.0, 0.0, 0.0, 0.0, 0.0, 0.0, 0.0, 0.0, 0.0, 0.0, 0.0, 0.0, 0.0, 0.0, 0.0, 0.0, 0.0, 0.0, 0.0, 0.0, 0.0, 0.0, 0.0, 0.0, 0.0, 0.0, 0.0, 0.0, 0.0, 0.0, 0.0, 0.0, 0.0, 0.0, 0.0, 0.0, 0.0, 0.0, 0.0, 0.0, 0.0, 0.0, 0.0, 0.0, 0.0, 0.0, 0.0, 0.0, 0.0, 0.0, 0.0, 0.0, 0.0, 0.0, 0.0, 0.0, 0.0, 0.0, 0.0, 0.0, 0.0, 0.0, 0.0, 0.0, 0.0, 0.0, 0.0, 0.0, 0.0, 0.0, 0.0, 0.0, 0.0, 0.0, 0.0, 0.0, 0.0, 0.0, 0.0, 0.0, 0.0, 0.0, 0.0, 0.0, 0.0, 0.0, 0.0, 0.0, 0.0, 0.0, 0.0, 0.0, 0.0, 0.0, 0.0, 0.0, 0.0, 0.0, 0.0, 0.0, 0.0, 0.0, 0.0, 0.0, 0.0, 0.0, 0.0, 0.0, 0.0, 0.0, 0.0, 0.0, 0.0, 0.0, 0.0, 0.0, 0.0, 0.0, 0.0, 0.0, 0.0, 0.0, 0.0, 0.0, 0.0, 0.0, 0.0, 0.0, 0.0, 0.0, 0.0, 0.0, 0.0, 0.0, 0.0, 0.0, 0.0, 0.0, 0.0, 0.0, 0.0, 0.0, 0.0, 0.0, 0.0, 0.0, 0.0, 0.0, 0.0, 0.0, 0.0, 0.0, 0.0, 0.0, 0.0, 0.0, 0.0, 0.0, 0.0, 0.0, 0.0, 0.0, 0.0, 0.0, 0.0, 0.0, 0.0, 0.0, 0.0, 0.0, 0.0, 0.0, 0.0, 0.0, 0.0, 0.0, 0.0, 0.0, 0.0, 0.0, 0.0, 0.0, 0.0, 0.0, 0.0, 0.0, 0.0, 0.0, 0.0, 0.0, 0.0, 0.0, 0.0, 0.0, 0.0, 0.0, 0.0, 0.0, 0.0, 0.0, 0.0, 0.0, 0.0, 0.0, 0.0, 0.0, 0.0, 0.0, 0.0, 0.0, 0.0, 0.0, 0.0, 0.0, 0.0, 0.0, 0.0, 0.0, 0.0, 0.0, 0.0, 0.0, 0.0, 0.0, 0.0, 0.0, 0.0, 0.0, 0.0, 0.0, 0.0, 0.0, 0.0, 0.0, 0.0, 0.0, 0.0, 0.0, 0.0, 0.0, 0.0, 0.0, 0.0, 0.0, 0.0, 0.0, 0.0, 0.0, 0.0, 0.0, 0.0, 0.0, 0.0, 0.0, 0.0, 0.0, 0.0, 0.0, 0.0, 0.0, 0.0, 0.0, 0.0, 0.0, 0.0, 0.0, 0.0, 0.0, 0.0, 0.0, 0.0, 0.0, 0.0, 0.0, 0.0, 0.0, 0.0, 0.0, 0.0, 0.0, 0.0, 0.0, 0.0, 0.0, 0.0, 0.0, 0.0, 0.0, 0.0, 0.0, 0.0, 0.0, 0.0, 0.0, 0.0, 0.0, 0.0, 0.0, 0.0, 0.0, 0.0, 0.0, 0.0, 0.0, 0.0, 0.0, 0.0, 0.0, 0.0, 0.0, 0.0, 0.0, 0.0, 0.0, 0.0, 0.0, 0.0, 0.0, 0.0, 0.0, 0.0, 0.0, 0.0, 0.0, 0.0, 0.0, 0.0, 0.0, 0.0, 0.0, 0.0, 0.0, 0.0, 0.0, 0.0, 0.0, 0.0, 0.0, 0.0, 0.0, 0.0, 0.0, 0.0, 0.0, 0.0, 0.0, 0.0, 0.0, 0.0, 0.0, 0.0, 0.0, 0.0, 0.0, 0.0, 0.0, 0.0, 0.0, 0.0, 0.0, 0.0, 0.0, 0.0, 0.0, 0.0, 0.0, 0.0, 0.0, 0.0, 0.0, 0.0, 0.0, 0.0, 0.0, 0.0, 0.0, 0.0, 0.0, 0.0, 0.0, 0.0, 0.0, 0.0, 0.0, 0.0, 0.0, 0.0, 0.0, 0.0, 0.0, 0.0, 0.0, 0.0, 0.0, 0.0, 0.0, 0.0, 0.0, 0.0, 0.0, 0.0, 0.0, 0.0, 0.0, 0.0, 0.0, 0.0, 0.0, 0.0, 0.0, 0.0, 0.0, 0.0, 0.0, 0.0, 0.0, 0.0, 0.0, 0.0, 0.0, 0.0, 0.0, 0.0, 0.0, 0.0, 0.0, 0.0, 0.0, 0.0, 0.0, 0.0, 0.0, 0.0, 0.0, 0.0, 0.0, 0.0, 0.0, 0.0, 0.0, 0.0, 0.0, 0.0, 0.0, 0.0, 0.0, 0.0, 0.0, 0.0, 0.0, 0.0, 0.0, 0.0, 0.0, 0.0, 0.0, 0.0, 0.0, 0.0, 0.0, 0.0, 0.0, 0.0, 0.0, 0.0, 0.0, 0.0, 0.0, 0.0, 0.0, 0.0, 0.0, 0.0, 0.0, 0.0, 0.0, 0.0, 0.0, 0.0, 0.0, 0.0, 0.0, 0.0])
me_plane_002.update()

# ---- objects
ob_grass = bpy.data.objects.new('grass', me_plane_001)
ob_grass_flip_norm = bpy.data.objects.new('grass flip norm', me_plane_002)

# ---- transforms, parenting, visibility, modifiers, constraints
ob_grass.location = (0.0, 0.0, 0.0)
ob_grass_flip_norm.location = (0.0, 0.0, 0.0)

# ---- collection membership
col_collection.objects.link(ob_grass)
col_collection.objects.link(ob_grass_flip_norm)

# ---- scene / render settings (as saved in the file)
scene.frame_start = 1; scene.frame_end = 250; scene.frame_set(1)
scene.render.engine = 'BLENDER_EEVEE_NEXT'
scene.cycles.sampling_pattern = 'TABULATED_SOBOL'
scene.cycles.use_light_tree = False
scene.view_settings.view_transform = 'Filmic'
bpy.context.view_layer.update()

# ---- added for rendering (the .blend has no active camera and no usable light): camera, sun
cam_auto = bpy.data.cameras.new('AutoCamera')
cam_auto.lens = 50.0
cam_auto.sensor_width = 36.0
cam_auto.clip_end = 1000.0
ob_auto_camera = bpy.data.objects.new('AutoCamera', cam_auto)
scene.collection.objects.link(ob_auto_camera)
ob_auto_camera.location = (4.34228, -5.35928, 3.92555)
ob_auto_camera.rotation_euler = (1.09748, -7.21219e-08, 0.694738)
scene.camera = ob_auto_camera
light_auto_sun = bpy.data.lights.new('AutoSun', 'SUN')
light_auto_sun.energy = 3.0
light_auto_sun.angle = 0.0523599
ob_auto_sun = bpy.data.objects.new('AutoSun', light_auto_sun)
scene.collection.objects.link(ob_auto_sun)
ob_auto_sun.rotation_euler = (0.872665, 0.174533, 0.523599)
bpy.context.view_layer.update()
